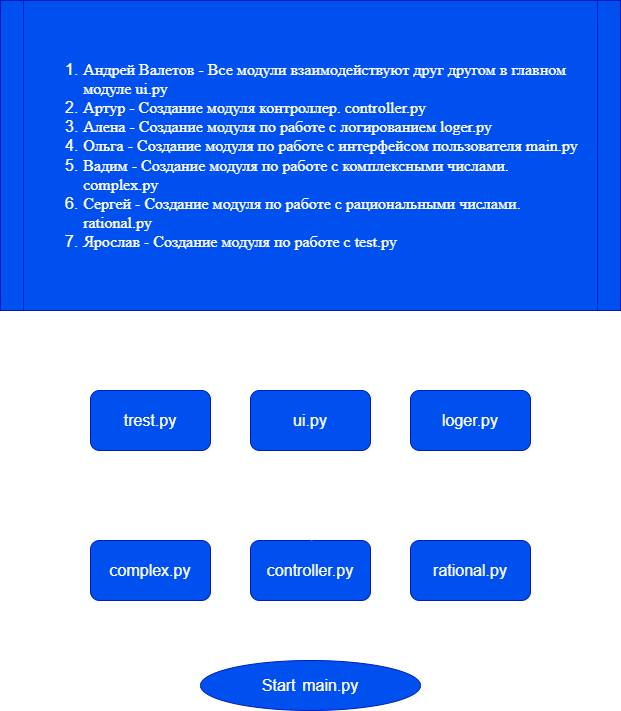

The diagram above was exported from draw.io. Its source (the exported page's mxGraphModel, read from the mxfile embedded in the PNG):
<mxGraphModel dx="756" dy="371" grid="1" gridSize="10" guides="1" tooltips="1" connect="1" arrows="1" fold="1" page="1" pageScale="1" pageWidth="827" pageHeight="1169" math="0" shadow="0">
  <root>
    <mxCell id="0" />
    <mxCell id="1" parent="0" />
    <mxCell id="32" style="edgeStyle=none;html=1;exitX=1;exitY=0.5;exitDx=0;exitDy=0;entryX=0;entryY=0.5;entryDx=0;entryDy=0;strokeColor=#FFFFFF;" parent="1" source="2" target="8" edge="1">
      <mxGeometry relative="1" as="geometry" />
    </mxCell>
    <mxCell id="2" value="&lt;div style=&quot;font-size: 16px ; line-height: 22px&quot;&gt;&lt;div style=&quot;line-height: 22px&quot;&gt;&lt;font&gt;complex.py&lt;/font&gt;&lt;/div&gt;&lt;/div&gt;" style="rounded=1;whiteSpace=wrap;html=1;fontColor=#ffffff;labelBackgroundColor=none;fillColor=#0050ef;strokeColor=#001DBC;" parent="1" vertex="1">
      <mxGeometry x="194" y="570" width="120" height="60" as="geometry" />
    </mxCell>
    <mxCell id="33" style="edgeStyle=none;html=1;exitX=0;exitY=0.5;exitDx=0;exitDy=0;entryX=1;entryY=0.5;entryDx=0;entryDy=0;strokeColor=#FFFFFF;" parent="1" source="4" target="8" edge="1">
      <mxGeometry relative="1" as="geometry" />
    </mxCell>
    <mxCell id="4" value="&lt;div style=&quot;font-size: 16px; line-height: 22px;&quot;&gt;rational.py&lt;/div&gt;" style="rounded=1;whiteSpace=wrap;html=1;fontColor=#ffffff;labelBackgroundColor=none;fillColor=#0050ef;strokeColor=#001DBC;" parent="1" vertex="1">
      <mxGeometry x="514" y="570" width="120" height="60" as="geometry" />
    </mxCell>
    <mxCell id="29" style="edgeStyle=none;html=1;exitX=1;exitY=0.5;exitDx=0;exitDy=0;entryX=0;entryY=0.5;entryDx=0;entryDy=0;strokeColor=#FFFFFF;" parent="1" source="5" target="10" edge="1">
      <mxGeometry relative="1" as="geometry" />
    </mxCell>
    <mxCell id="5" value="&lt;font style=&quot;font-size: 16px&quot;&gt;trest.py&lt;/font&gt;" style="rounded=1;whiteSpace=wrap;html=1;fontColor=#ffffff;labelBackgroundColor=none;fillColor=#0050ef;strokeColor=#001DBC;" parent="1" vertex="1">
      <mxGeometry x="194" y="420" width="120" height="60" as="geometry" />
    </mxCell>
    <mxCell id="27" value="" style="edgeStyle=none;html=1;strokeColor=#FFFFFF;" parent="1" source="6" target="8" edge="1">
      <mxGeometry relative="1" as="geometry" />
    </mxCell>
    <mxCell id="6" value="&lt;font style=&quot;font-size: 16px&quot;&gt;Start&lt;/font&gt;&amp;nbsp;&amp;nbsp;&lt;span style=&quot;font-size: 16px&quot;&gt;main.py&lt;/span&gt;" style="ellipse;whiteSpace=wrap;html=1;fontColor=#ffffff;labelBackgroundColor=none;fillColor=#0050ef;strokeColor=#001DBC;" parent="1" vertex="1">
      <mxGeometry x="304" y="690" width="220" height="50" as="geometry" />
    </mxCell>
    <mxCell id="26" style="edgeStyle=none;html=1;exitX=0.5;exitY=0;exitDx=0;exitDy=0;entryX=0.5;entryY=1;entryDx=0;entryDy=0;strokeColor=#FFFFFF;" parent="1" source="8" target="10" edge="1">
      <mxGeometry relative="1" as="geometry" />
    </mxCell>
    <mxCell id="8" value="&lt;font style=&quot;font-size: 16px&quot;&gt;controller.py&lt;/font&gt;" style="rounded=1;whiteSpace=wrap;html=1;fontColor=#ffffff;labelBackgroundColor=none;fillColor=#0050ef;strokeColor=#001DBC;" parent="1" vertex="1">
      <mxGeometry x="354" y="570" width="120" height="60" as="geometry" />
    </mxCell>
    <mxCell id="28" style="edgeStyle=none;html=1;exitX=0.5;exitY=0;exitDx=0;exitDy=0;entryX=0.433;entryY=-0.017;entryDx=0;entryDy=0;entryPerimeter=0;strokeColor=#FFFFFF;" parent="1" source="9" target="5" edge="1">
      <mxGeometry relative="1" as="geometry">
        <Array as="points">
          <mxPoint x="574" y="390" />
          <mxPoint x="246" y="390" />
        </Array>
      </mxGeometry>
    </mxCell>
    <mxCell id="30" style="edgeStyle=none;html=1;exitX=0;exitY=0.5;exitDx=0;exitDy=0;entryX=1;entryY=0.5;entryDx=0;entryDy=0;strokeColor=#FFFFFF;" parent="1" source="9" target="10" edge="1">
      <mxGeometry relative="1" as="geometry" />
    </mxCell>
    <mxCell id="34" style="edgeStyle=none;html=1;entryX=0.5;entryY=0;entryDx=0;entryDy=0;strokeColor=#FFFFFF;" parent="1" source="9" target="8" edge="1">
      <mxGeometry relative="1" as="geometry" />
    </mxCell>
    <mxCell id="9" value="&lt;font style=&quot;font-size: 16px&quot;&gt;loger.py&lt;/font&gt;" style="rounded=1;whiteSpace=wrap;html=1;fontColor=#ffffff;labelBackgroundColor=none;fillColor=#0050ef;strokeColor=#001DBC;" parent="1" vertex="1">
      <mxGeometry x="514" y="420" width="120" height="60" as="geometry" />
    </mxCell>
    <mxCell id="10" value="&lt;font style=&quot;font-size: 16px&quot;&gt;ui.py&lt;/font&gt;" style="rounded=1;whiteSpace=wrap;html=1;fontColor=#ffffff;labelBackgroundColor=none;fillColor=#0050ef;strokeColor=#001DBC;" parent="1" vertex="1">
      <mxGeometry x="354" y="420" width="120" height="60" as="geometry" />
    </mxCell>
    <mxCell id="N_-a8doVJrKgkuxw_7Om-34" value="&lt;p class=&quot;MsoNormal&quot; style=&quot;margin-bottom: 0cm ; margin-bottom: 0.0001pt ; line-height: normal&quot;&gt;&lt;/p&gt;&lt;div style=&quot;text-align: left&quot;&gt;&lt;ol&gt;&lt;li&gt;&lt;span style=&quot;font-size: 12.0pt ; line-height: 107% ; font-family: &amp;#34;times new roman&amp;#34; , serif&quot;&gt;Андрей Валетов -&amp;nbsp;Все модули взаимодействуют друг другом в главном&lt;br&gt;модуле ui.py&lt;/span&gt;&lt;/li&gt;&lt;li&gt;&lt;span style=&quot;font-size: 12.0pt ; line-height: 107% ; font-family: &amp;#34;times new roman&amp;#34; , serif&quot;&gt;Артур&amp;nbsp;- Создание модуля контроллер.&amp;nbsp;controller.py&lt;br&gt;&lt;/span&gt;&lt;/li&gt;&lt;li&gt;&lt;span style=&quot;font-size: 12.0pt ; line-height: 107% ; font-family: &amp;#34;times new roman&amp;#34; , serif&quot;&gt;Алена&amp;nbsp;- Создание модуля по работе с логированием loger.py&lt;br&gt;&lt;/span&gt;&lt;/li&gt;&lt;li&gt;&lt;span style=&quot;font-size: 12.0pt ; line-height: 107% ; font-family: &amp;#34;times new roman&amp;#34; , serif&quot;&gt;Ольга&amp;nbsp;- Создание модуля по работе с интерфейсом пользователя main.py&lt;br&gt;&lt;/span&gt;&lt;/li&gt;&lt;li&gt;&lt;span style=&quot;font-size: 12.0pt ; line-height: 107% ; font-family: &amp;#34;times new roman&amp;#34; , serif&quot;&gt;Вадим&amp;nbsp;- Создание модуля по работе с комплексными числами.&lt;br&gt;complex.py&lt;br&gt;&lt;/span&gt;&lt;/li&gt;&lt;li&gt;&lt;span style=&quot;font-size: 12.0pt ; line-height: 107% ; font-family: &amp;#34;times new roman&amp;#34; , serif&quot;&gt;Сергей&amp;nbsp;-&amp;nbsp;Создание модуля по работе с рациональными числами.&lt;br&gt;rational.py&lt;br&gt;&lt;/span&gt;&lt;/li&gt;&lt;li&gt;&lt;span style=&quot;font-size: 12.0pt ; line-height: 107% ; font-family: &amp;#34;times new roman&amp;#34; , serif&quot;&gt;Ярослав&amp;nbsp;- Создание модуля по работе с test.py&lt;br&gt;&lt;/span&gt;&lt;/li&gt;&lt;/ol&gt;&lt;/div&gt;" style="shape=process;whiteSpace=wrap;html=1;backgroundOutline=1;labelBackgroundColor=none;fontFamily=Helvetica;fontSize=16;fontColor=#ffffff;size=0.036585365853658534;fillColor=#0050ef;strokeColor=#001DBC;" parent="1" vertex="1">
      <mxGeometry x="104" y="30" width="620" height="310" as="geometry" />
    </mxCell>
  </root>
</mxGraphModel>